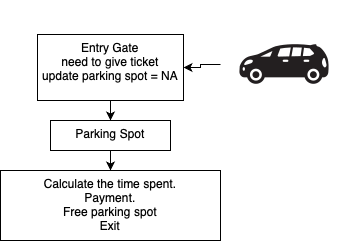

The diagram above was exported from draw.io. Its source (the exported page's mxGraphModel, read from the mxfile embedded in the PNG):
<mxGraphModel dx="794" dy="546" grid="1" gridSize="10" guides="1" tooltips="1" connect="1" arrows="1" fold="1" page="1" pageScale="1" pageWidth="827" pageHeight="1169" math="0" shadow="0">
  <root>
    <mxCell id="0" />
    <mxCell id="1" parent="0" />
    <mxCell id="pdQPpTgFGIid5DelsYsG-5" value="" style="edgeStyle=orthogonalEdgeStyle;rounded=0;orthogonalLoop=1;jettySize=auto;html=1;" edge="1" parent="1" source="pdQPpTgFGIid5DelsYsG-1" target="pdQPpTgFGIid5DelsYsG-4">
      <mxGeometry relative="1" as="geometry" />
    </mxCell>
    <mxCell id="pdQPpTgFGIid5DelsYsG-1" value="" style="shape=image;html=1;verticalAlign=top;verticalLabelPosition=bottom;labelBackgroundColor=#ffffff;imageAspect=0;aspect=fixed;image=https://cdn4.iconfinder.com/data/icons/transportation-190/1000/carrier_office_people_person_people_carrier_people_business_success-128.png" vertex="1" parent="1">
      <mxGeometry x="523" y="50" width="128" height="128" as="geometry" />
    </mxCell>
    <mxCell id="pdQPpTgFGIid5DelsYsG-7" value="" style="edgeStyle=orthogonalEdgeStyle;rounded=0;orthogonalLoop=1;jettySize=auto;html=1;" edge="1" parent="1" source="pdQPpTgFGIid5DelsYsG-4" target="pdQPpTgFGIid5DelsYsG-6">
      <mxGeometry relative="1" as="geometry" />
    </mxCell>
    <mxCell id="pdQPpTgFGIid5DelsYsG-4" value="Entry Gate&lt;div&gt;need to give ticket&lt;/div&gt;&lt;div&gt;update parking spot = NA&lt;/div&gt;&lt;div&gt;&lt;br&gt;&lt;/div&gt;" style="whiteSpace=wrap;html=1;verticalAlign=top;labelBackgroundColor=#ffffff;" vertex="1" parent="1">
      <mxGeometry x="340" y="84" width="146" height="66" as="geometry" />
    </mxCell>
    <mxCell id="pdQPpTgFGIid5DelsYsG-9" value="" style="edgeStyle=orthogonalEdgeStyle;rounded=0;orthogonalLoop=1;jettySize=auto;html=1;" edge="1" parent="1" source="pdQPpTgFGIid5DelsYsG-6" target="pdQPpTgFGIid5DelsYsG-8">
      <mxGeometry relative="1" as="geometry" />
    </mxCell>
    <mxCell id="pdQPpTgFGIid5DelsYsG-6" value="Parking Spot" style="whiteSpace=wrap;html=1;verticalAlign=top;labelBackgroundColor=#ffffff;" vertex="1" parent="1">
      <mxGeometry x="353" y="170" width="120" height="30" as="geometry" />
    </mxCell>
    <mxCell id="pdQPpTgFGIid5DelsYsG-8" value="&lt;div&gt;Calculate the time spent.&lt;/div&gt;&lt;div&gt;Payment.&lt;/div&gt;&lt;div&gt;Free parking spot&lt;/div&gt;&lt;div&gt;Exit&lt;/div&gt;" style="whiteSpace=wrap;html=1;verticalAlign=top;labelBackgroundColor=#ffffff;" vertex="1" parent="1">
      <mxGeometry x="303" y="220" width="220" height="70" as="geometry" />
    </mxCell>
  </root>
</mxGraphModel>